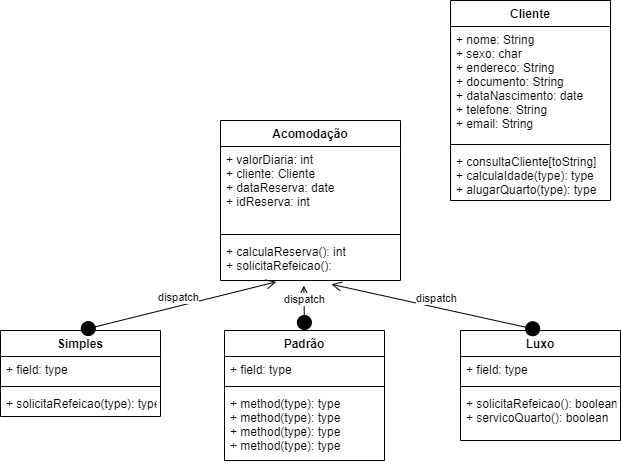

The diagram above was exported from draw.io. Its source (the exported page's mxGraphModel, read from the mxfile embedded in the PNG):
<mxGraphModel dx="1422" dy="762" grid="1" gridSize="10" guides="1" tooltips="1" connect="1" arrows="1" fold="1" page="1" pageScale="1" pageWidth="827" pageHeight="1169" math="0" shadow="0">
  <root>
    <mxCell id="0" />
    <mxCell id="1" parent="0" />
    <mxCell id="v1uA3-zT2v6_wICdcJV1-33" value="Acomodação" style="swimlane;fontStyle=1;align=center;verticalAlign=top;childLayout=stackLayout;horizontal=1;startSize=26;horizontalStack=0;resizeParent=1;resizeParentMax=0;resizeLast=0;collapsible=1;marginBottom=0;" parent="1" vertex="1">
      <mxGeometry x="330" y="240" width="180" height="160" as="geometry" />
    </mxCell>
    <mxCell id="v1uA3-zT2v6_wICdcJV1-34" value="+ valorDiaria: int&#10;+ cliente: Cliente&#10;+ dataReserva: date&#10;+ idReserva: int" style="text;strokeColor=none;fillColor=none;align=left;verticalAlign=top;spacingLeft=4;spacingRight=4;overflow=hidden;rotatable=0;points=[[0,0.5],[1,0.5]];portConstraint=eastwest;" parent="v1uA3-zT2v6_wICdcJV1-33" vertex="1">
      <mxGeometry y="26" width="180" height="84" as="geometry" />
    </mxCell>
    <mxCell id="v1uA3-zT2v6_wICdcJV1-35" value="" style="line;strokeWidth=1;fillColor=none;align=left;verticalAlign=middle;spacingTop=-1;spacingLeft=3;spacingRight=3;rotatable=0;labelPosition=right;points=[];portConstraint=eastwest;" parent="v1uA3-zT2v6_wICdcJV1-33" vertex="1">
      <mxGeometry y="110" width="180" height="8" as="geometry" />
    </mxCell>
    <mxCell id="v1uA3-zT2v6_wICdcJV1-36" value="+ calculaReserva(): int&#10;+ solicitaRefeicao():&#10;&#10;" style="text;strokeColor=none;fillColor=none;align=left;verticalAlign=top;spacingLeft=4;spacingRight=4;overflow=hidden;rotatable=0;points=[[0,0.5],[1,0.5]];portConstraint=eastwest;" parent="v1uA3-zT2v6_wICdcJV1-33" vertex="1">
      <mxGeometry y="118" width="180" height="42" as="geometry" />
    </mxCell>
    <mxCell id="v1uA3-zT2v6_wICdcJV1-37" value="Padrão" style="swimlane;fontStyle=1;align=center;verticalAlign=top;childLayout=stackLayout;horizontal=1;startSize=26;horizontalStack=0;resizeParent=1;resizeParentMax=0;resizeLast=0;collapsible=1;marginBottom=0;" parent="1" vertex="1">
      <mxGeometry x="334" y="450" width="160" height="130" as="geometry" />
    </mxCell>
    <mxCell id="v1uA3-zT2v6_wICdcJV1-38" value="+ field: type" style="text;strokeColor=none;fillColor=none;align=left;verticalAlign=top;spacingLeft=4;spacingRight=4;overflow=hidden;rotatable=0;points=[[0,0.5],[1,0.5]];portConstraint=eastwest;" parent="v1uA3-zT2v6_wICdcJV1-37" vertex="1">
      <mxGeometry y="26" width="160" height="26" as="geometry" />
    </mxCell>
    <mxCell id="v1uA3-zT2v6_wICdcJV1-39" value="" style="line;strokeWidth=1;fillColor=none;align=left;verticalAlign=middle;spacingTop=-1;spacingLeft=3;spacingRight=3;rotatable=0;labelPosition=right;points=[];portConstraint=eastwest;" parent="v1uA3-zT2v6_wICdcJV1-37" vertex="1">
      <mxGeometry y="52" width="160" height="8" as="geometry" />
    </mxCell>
    <mxCell id="v1uA3-zT2v6_wICdcJV1-40" value="+ method(type): type&#10;+ method(type): type&#10;+ method(type): type&#10;+ method(type): type" style="text;strokeColor=none;fillColor=none;align=left;verticalAlign=top;spacingLeft=4;spacingRight=4;overflow=hidden;rotatable=0;points=[[0,0.5],[1,0.5]];portConstraint=eastwest;" parent="v1uA3-zT2v6_wICdcJV1-37" vertex="1">
      <mxGeometry y="60" width="160" height="70" as="geometry" />
    </mxCell>
    <mxCell id="v1uA3-zT2v6_wICdcJV1-45" value="Luxo&#10;" style="swimlane;fontStyle=1;align=center;verticalAlign=top;childLayout=stackLayout;horizontal=1;startSize=26;horizontalStack=0;resizeParent=1;resizeParentMax=0;resizeLast=0;collapsible=1;marginBottom=0;" parent="1" vertex="1">
      <mxGeometry x="570" y="450" width="160" height="110" as="geometry" />
    </mxCell>
    <mxCell id="v1uA3-zT2v6_wICdcJV1-46" value="+ field: type" style="text;strokeColor=none;fillColor=none;align=left;verticalAlign=top;spacingLeft=4;spacingRight=4;overflow=hidden;rotatable=0;points=[[0,0.5],[1,0.5]];portConstraint=eastwest;" parent="v1uA3-zT2v6_wICdcJV1-45" vertex="1">
      <mxGeometry y="26" width="160" height="26" as="geometry" />
    </mxCell>
    <mxCell id="v1uA3-zT2v6_wICdcJV1-47" value="" style="line;strokeWidth=1;fillColor=none;align=left;verticalAlign=middle;spacingTop=-1;spacingLeft=3;spacingRight=3;rotatable=0;labelPosition=right;points=[];portConstraint=eastwest;" parent="v1uA3-zT2v6_wICdcJV1-45" vertex="1">
      <mxGeometry y="52" width="160" height="8" as="geometry" />
    </mxCell>
    <mxCell id="v1uA3-zT2v6_wICdcJV1-48" value="+ solicitaRefeicao(): boolean&#10;+ servicoQuarto(): boolean&#10;&#10;" style="text;strokeColor=none;fillColor=none;align=left;verticalAlign=top;spacingLeft=4;spacingRight=4;overflow=hidden;rotatable=0;points=[[0,0.5],[1,0.5]];portConstraint=eastwest;" parent="v1uA3-zT2v6_wICdcJV1-45" vertex="1">
      <mxGeometry y="60" width="160" height="50" as="geometry" />
    </mxCell>
    <mxCell id="v1uA3-zT2v6_wICdcJV1-53" value="Cliente&#10;" style="swimlane;fontStyle=1;align=center;verticalAlign=top;childLayout=stackLayout;horizontal=1;startSize=26;horizontalStack=0;resizeParent=1;resizeParentMax=0;resizeLast=0;collapsible=1;marginBottom=0;" parent="1" vertex="1">
      <mxGeometry x="560" y="120" width="160" height="200" as="geometry" />
    </mxCell>
    <mxCell id="v1uA3-zT2v6_wICdcJV1-54" value="+ nome: String&#10;+ sexo: char&#10;+ endereco: String&#10;+ documento: String&#10;+ dataNascimento: date&#10;+ telefone: String&#10;+ email: String" style="text;strokeColor=none;fillColor=none;align=left;verticalAlign=top;spacingLeft=4;spacingRight=4;overflow=hidden;rotatable=0;points=[[0,0.5],[1,0.5]];portConstraint=eastwest;" parent="v1uA3-zT2v6_wICdcJV1-53" vertex="1">
      <mxGeometry y="26" width="160" height="114" as="geometry" />
    </mxCell>
    <mxCell id="v1uA3-zT2v6_wICdcJV1-55" value="" style="line;strokeWidth=1;fillColor=none;align=left;verticalAlign=middle;spacingTop=-1;spacingLeft=3;spacingRight=3;rotatable=0;labelPosition=right;points=[];portConstraint=eastwest;" parent="v1uA3-zT2v6_wICdcJV1-53" vertex="1">
      <mxGeometry y="140" width="160" height="8" as="geometry" />
    </mxCell>
    <mxCell id="v1uA3-zT2v6_wICdcJV1-56" value="+ consultaCliente[toString]&#10;+ calculaIdade(type): type&#10;+ alugarQuarto(type): type&#10;" style="text;strokeColor=none;fillColor=none;align=left;verticalAlign=top;spacingLeft=4;spacingRight=4;overflow=hidden;rotatable=0;points=[[0,0.5],[1,0.5]];portConstraint=eastwest;" parent="v1uA3-zT2v6_wICdcJV1-53" vertex="1">
      <mxGeometry y="148" width="160" height="52" as="geometry" />
    </mxCell>
    <mxCell id="v1uA3-zT2v6_wICdcJV1-62" value="dispatch" style="html=1;verticalAlign=bottom;startArrow=circle;startFill=1;endArrow=open;startSize=6;endSize=8;entryX=0.616;entryY=1.09;entryDx=0;entryDy=0;entryPerimeter=0;exitX=0.5;exitY=0;exitDx=0;exitDy=0;" parent="1" source="v1uA3-zT2v6_wICdcJV1-45" target="v1uA3-zT2v6_wICdcJV1-36" edge="1">
      <mxGeometry width="80" relative="1" as="geometry">
        <mxPoint x="210" y="470" as="sourcePoint" />
        <mxPoint x="433.34000000000015" y="407.172" as="targetPoint" />
      </mxGeometry>
    </mxCell>
    <mxCell id="v1uA3-zT2v6_wICdcJV1-63" value="Simples" style="swimlane;fontStyle=1;align=center;verticalAlign=top;childLayout=stackLayout;horizontal=1;startSize=26;horizontalStack=0;resizeParent=1;resizeParentMax=0;resizeLast=0;collapsible=1;marginBottom=0;" parent="1" vertex="1">
      <mxGeometry x="110" y="450" width="160" height="86" as="geometry" />
    </mxCell>
    <mxCell id="v1uA3-zT2v6_wICdcJV1-64" value="+ field: type" style="text;strokeColor=none;fillColor=none;align=left;verticalAlign=top;spacingLeft=4;spacingRight=4;overflow=hidden;rotatable=0;points=[[0,0.5],[1,0.5]];portConstraint=eastwest;" parent="v1uA3-zT2v6_wICdcJV1-63" vertex="1">
      <mxGeometry y="26" width="160" height="26" as="geometry" />
    </mxCell>
    <mxCell id="v1uA3-zT2v6_wICdcJV1-65" value="" style="line;strokeWidth=1;fillColor=none;align=left;verticalAlign=middle;spacingTop=-1;spacingLeft=3;spacingRight=3;rotatable=0;labelPosition=right;points=[];portConstraint=eastwest;" parent="v1uA3-zT2v6_wICdcJV1-63" vertex="1">
      <mxGeometry y="52" width="160" height="8" as="geometry" />
    </mxCell>
    <mxCell id="v1uA3-zT2v6_wICdcJV1-66" value="+ solicitaRefeicao(type): type" style="text;strokeColor=none;fillColor=none;align=left;verticalAlign=top;spacingLeft=4;spacingRight=4;overflow=hidden;rotatable=0;points=[[0,0.5],[1,0.5]];portConstraint=eastwest;" parent="v1uA3-zT2v6_wICdcJV1-63" vertex="1">
      <mxGeometry y="60" width="160" height="26" as="geometry" />
    </mxCell>
    <mxCell id="v1uA3-zT2v6_wICdcJV1-68" value="dispatch" style="html=1;verticalAlign=bottom;startArrow=circle;startFill=1;endArrow=open;startSize=6;endSize=8;entryX=0.31;entryY=1.032;entryDx=0;entryDy=0;entryPerimeter=0;exitX=0.5;exitY=0;exitDx=0;exitDy=0;" parent="1" source="v1uA3-zT2v6_wICdcJV1-63" target="v1uA3-zT2v6_wICdcJV1-36" edge="1">
      <mxGeometry width="80" relative="1" as="geometry">
        <mxPoint x="414" y="460" as="sourcePoint" />
        <mxPoint x="423.34000000000015" y="415.124" as="targetPoint" />
      </mxGeometry>
    </mxCell>
    <mxCell id="v1uA3-zT2v6_wICdcJV1-60" value="dispatch" style="html=1;verticalAlign=bottom;startArrow=circle;startFill=1;endArrow=open;startSize=6;endSize=8;entryX=0.463;entryY=1.122;entryDx=0;entryDy=0;entryPerimeter=0;exitX=0.5;exitY=0;exitDx=0;exitDy=0;" parent="1" source="v1uA3-zT2v6_wICdcJV1-37" target="v1uA3-zT2v6_wICdcJV1-36" edge="1">
      <mxGeometry width="80" relative="1" as="geometry">
        <mxPoint x="404" y="450" as="sourcePoint" />
        <mxPoint x="484" y="450" as="targetPoint" />
      </mxGeometry>
    </mxCell>
  </root>
</mxGraphModel>